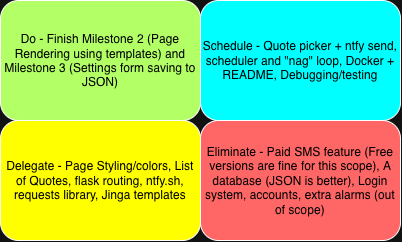

The diagram above was exported from draw.io. Its source (the exported page's mxGraphModel, read from the mxfile embedded in the PNG):
<mxGraphModel dx="1204" dy="728" grid="1" gridSize="10" guides="1" tooltips="1" connect="1" arrows="1" fold="1" page="1" pageScale="1" pageWidth="850" pageHeight="1100" math="0" shadow="0">
  <root>
    <mxCell id="0" />
    <mxCell id="1" parent="0" />
    <mxCell id="jMf2-ltAleAqDF2-Z-yj-1" parent="1" style="rounded=1;whiteSpace=wrap;html=1;roundedPerimeter=1;fillColor=light-dark(#FFFFFF,#B3FF66);" value="&lt;span style=&quot;color: light-dark(rgb(0, 0, 0), rgb(0, 0, 0));&quot;&gt;Do - Finish Milestone 2 (Page Rendering using templates) and Milestone 3 (Settings form saving to JSON)&lt;/span&gt;" vertex="1">
      <mxGeometry height="120" width="200" x="80" y="120" as="geometry" />
    </mxCell>
    <mxCell id="5e0e4dzi6Bo-YzneBZ19-1" parent="1" style="rounded=1;whiteSpace=wrap;html=1;roundedPerimeter=1;fillColor=light-dark(#FFFFFF,#00FFFF);fontColor=light-dark(#000000,#000000);" value="Schedule - Quote picker + &lt;span style=&quot;caret-color: rgb(0, 0, 0);&quot;&gt;ntfy send, scheduler and &quot;nag&quot; loop, Docker + README, Debugging/testing&lt;/span&gt;" vertex="1">
      <mxGeometry height="120" width="200" x="280" y="120" as="geometry" />
    </mxCell>
    <mxCell id="5e0e4dzi6Bo-YzneBZ19-2" parent="1" style="rounded=1;whiteSpace=wrap;html=1;roundedPerimeter=1;fillColor=light-dark(#FFFFFF,#FFFF00);fontColor=light-dark(#000000,#000000);" value="Delegate - Page Styling/colors, List of Quotes, flask routing, ntfy.sh, requests library, Jinga templates" vertex="1">
      <mxGeometry height="120" width="200" x="80" y="240" as="geometry" />
    </mxCell>
    <mxCell id="5e0e4dzi6Bo-YzneBZ19-3" parent="1" style="rounded=1;whiteSpace=wrap;html=1;roundedPerimeter=1;fillColor=light-dark(#FFFFFF,#FF6666);fontColor=light-dark(#000000,#000000);" value="Eliminate - Paid SMS feature (Free versions are fine for this scope), A database (JSON is better), Login system, accounts, extra alarms (out of scope)" vertex="1">
      <mxGeometry height="120" width="200" x="280" y="240" as="geometry" />
    </mxCell>
  </root>
</mxGraphModel>